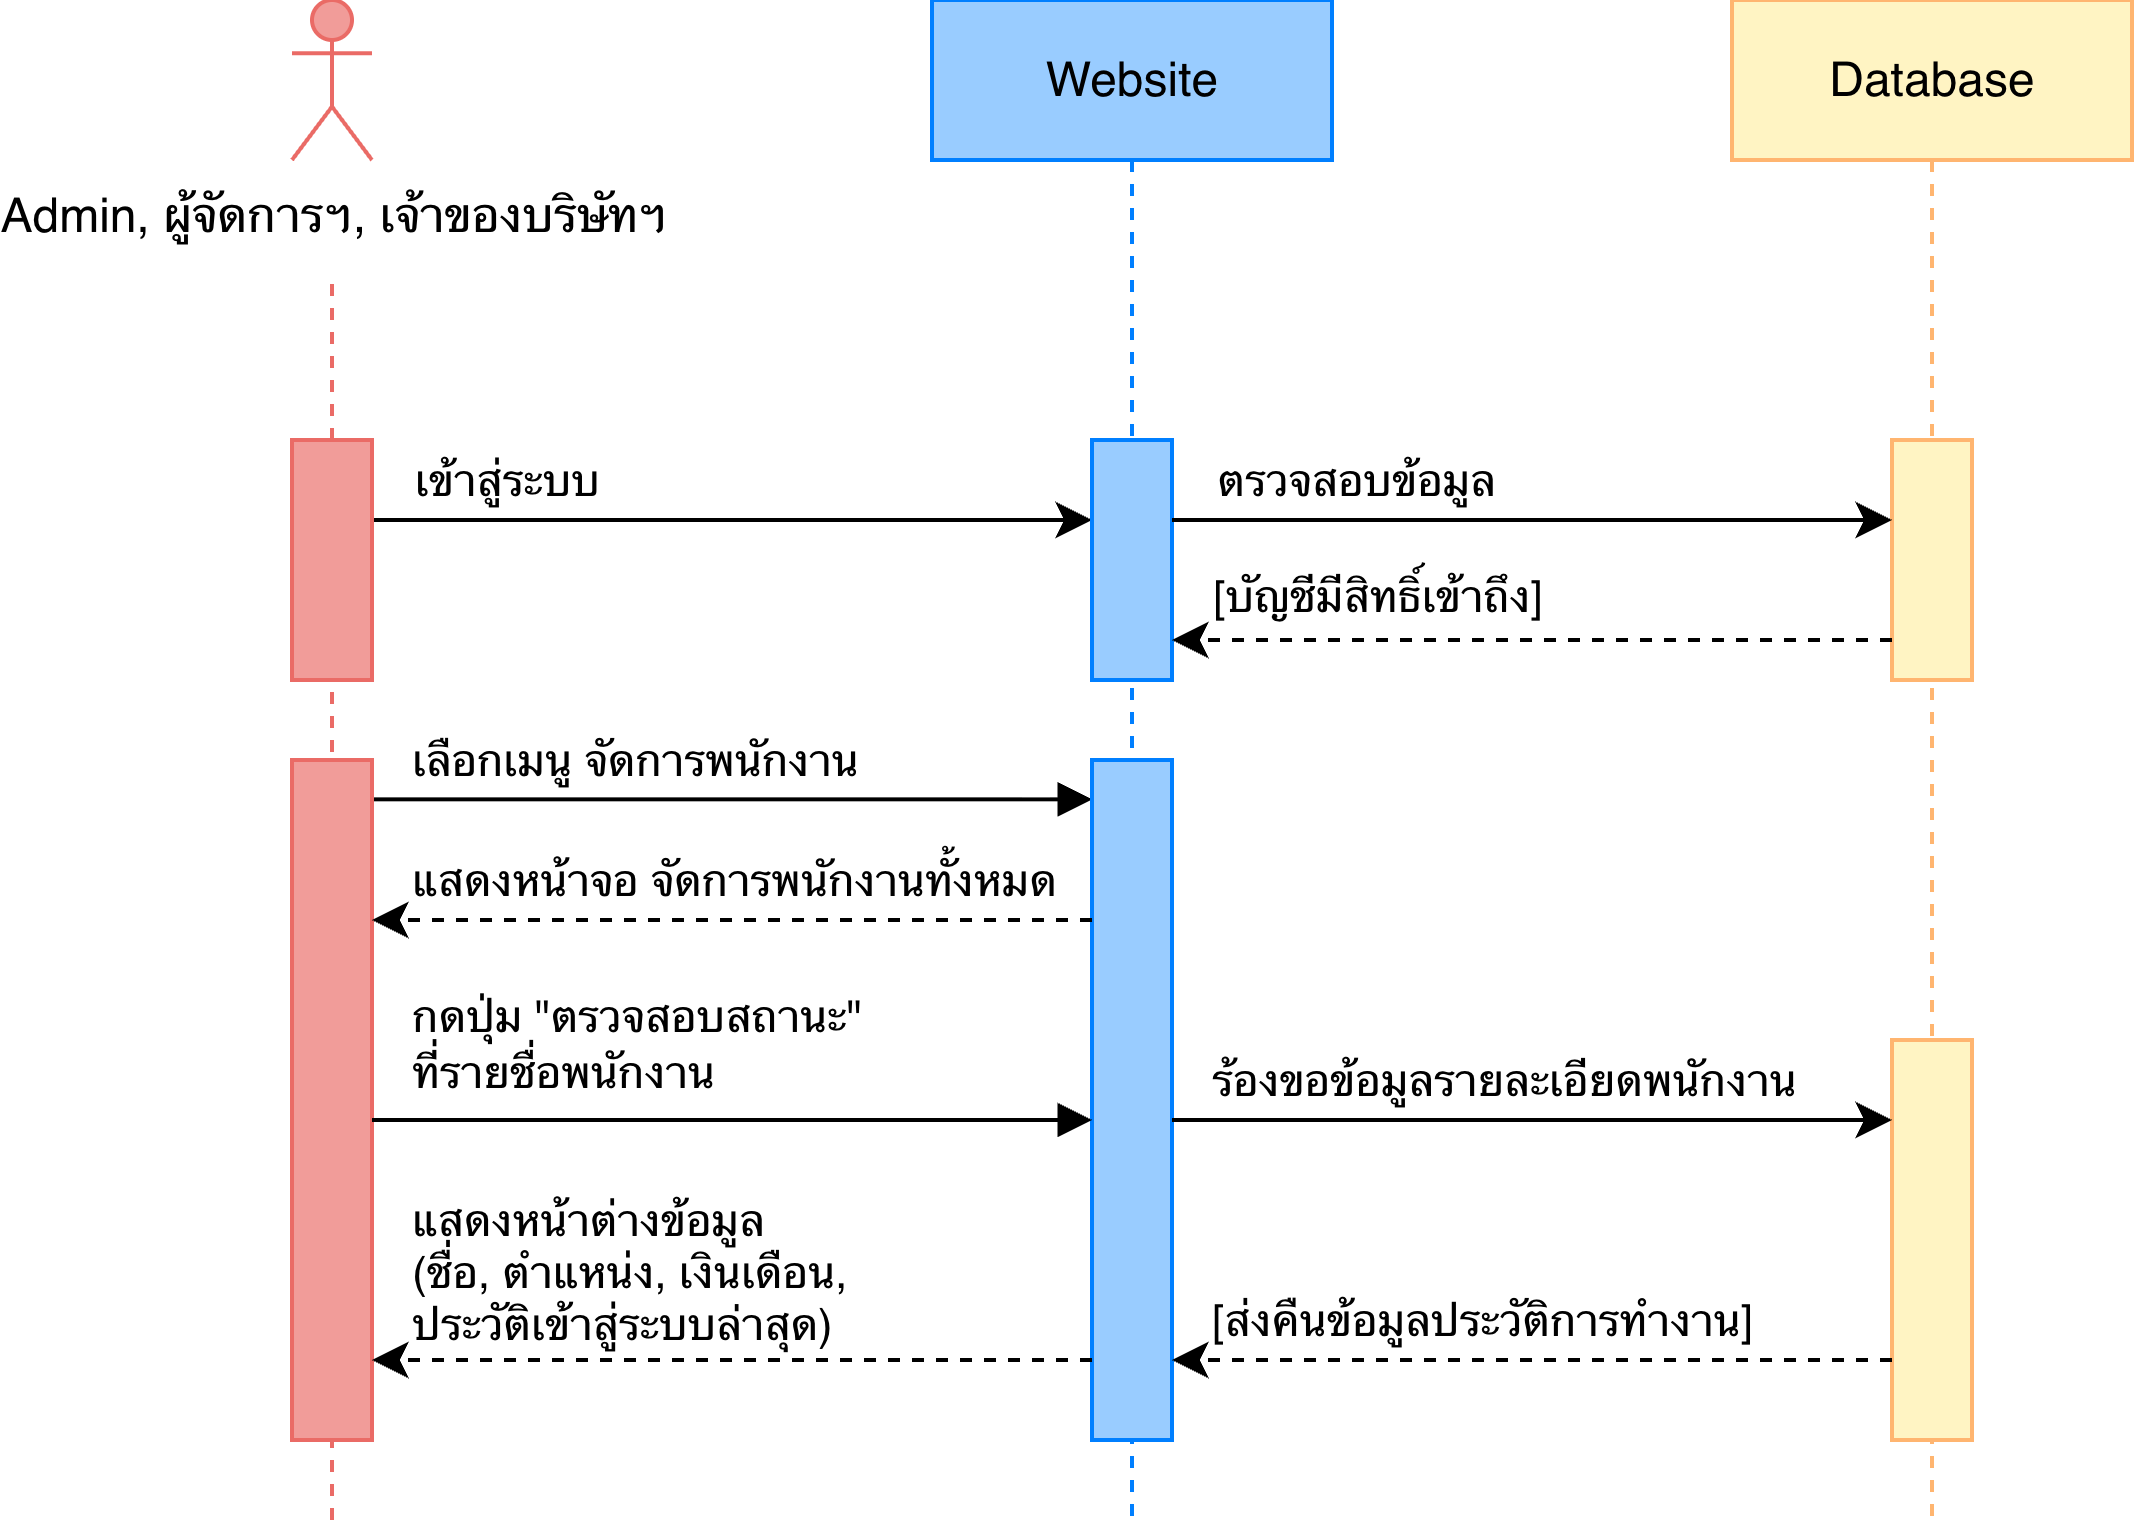

The diagram above was exported from draw.io. Its source (the exported page's mxGraphModel, read from the mxfile embedded in the PNG):
<mxGraphModel dx="-11" dy="581" grid="1" gridSize="10" guides="1" tooltips="1" connect="1" arrows="1" fold="1" page="1" pageScale="1" pageWidth="827" pageHeight="1169" math="0" shadow="0">
  <root>
    <mxCell id="0" />
    <mxCell id="1" parent="0" />
    <mxCell id="2" parent="1" style="shape=umlActor;verticalLabelPosition=bottom;verticalAlign=top;html=1;fillColor=#F19C99;strokeColor=#EA6B66;" value="Admin, ผู้จัดการฯ, เจ้าของบริษัทฯ" vertex="1">
      <mxGeometry height="40" width="20" x="950" y="40" as="geometry" />
    </mxCell>
    <mxCell id="3" parent="1" style="shape=umlLifeline;perimeter=lifelinePerimeter;whiteSpace=wrap;html=1;container=1;dropTarget=0;collapsible=0;recursiveResize=0;outlineConnect=0;portConstraint=eastwest;newEdgeStyle={&quot;curved&quot;:0,&quot;rounded&quot;:0};strokeColor=#007FFF;fillColor=#99CCFF;" value="Website" vertex="1">
      <mxGeometry height="380" width="100" x="1110" y="40" as="geometry" />
    </mxCell>
    <mxCell id="4" edge="1" parent="1" style="endArrow=none;dashed=1;html=1;rounded=0;strokeColor=#EA6B66;" value="">
      <mxGeometry height="50" relative="1" width="50" as="geometry">
        <mxPoint x="960" y="420" as="sourcePoint" />
        <mxPoint x="960" y="110" as="targetPoint" />
      </mxGeometry>
    </mxCell>
    <mxCell id="5" parent="1" style="shape=umlLifeline;perimeter=lifelinePerimeter;whiteSpace=wrap;html=1;container=1;dropTarget=0;collapsible=0;recursiveResize=0;outlineConnect=0;portConstraint=eastwest;newEdgeStyle={&quot;curved&quot;:0,&quot;rounded&quot;:0};fillColor=#FFF4C3;strokeColor=#FFB570;" value="Database" vertex="1">
      <mxGeometry height="380" width="100" x="1310" y="40" as="geometry" />
    </mxCell>
    <mxCell id="6" edge="1" parent="1" style="edgeStyle=orthogonalEdgeStyle;rounded=0;orthogonalLoop=1;jettySize=auto;html=1;entryX=0;entryY=0.5;entryDx=0;entryDy=0;">
      <mxGeometry relative="1" as="geometry">
        <mxPoint x="970" y="170" as="sourcePoint" />
        <mxPoint x="1150" y="170" as="targetPoint" />
      </mxGeometry>
    </mxCell>
    <mxCell id="7" connectable="0" parent="6" style="edgeLabel;html=1;align=right;verticalAlign=middle;resizable=0;points=[];" value="เข้าสู่ระบบ" vertex="1">
      <mxGeometry relative="1" x="-0.3586" as="geometry">
        <mxPoint y="-10" as="offset" />
      </mxGeometry>
    </mxCell>
    <mxCell id="8" parent="1" style="rounded=0;whiteSpace=wrap;html=1;fillColor=#F19C99;strokeColor=#EA6B66;" value="" vertex="1">
      <mxGeometry height="60" width="20" x="950" y="150" as="geometry" />
    </mxCell>
    <mxCell id="9" parent="1" style="rounded=0;whiteSpace=wrap;html=1;strokeColor=#007FFF;fillColor=#99CCFF;" value="" vertex="1">
      <mxGeometry height="60" width="20" x="1150" y="150" as="geometry" />
    </mxCell>
    <mxCell id="10" parent="1" style="rounded=0;whiteSpace=wrap;html=1;fillColor=#FFF4C3;strokeColor=#FFB570;" value="" vertex="1">
      <mxGeometry height="60" width="20" x="1350" y="150" as="geometry" />
    </mxCell>
    <mxCell id="11" edge="1" parent="1" style="edgeStyle=orthogonalEdgeStyle;rounded=0;orthogonalLoop=1;jettySize=auto;html=1;entryX=0;entryY=0.5;entryDx=0;entryDy=0;endArrow=block;endFill=1;">
      <mxGeometry relative="1" as="geometry">
        <mxPoint x="970" y="239.83" as="sourcePoint" />
        <mxPoint x="1150" y="239.83" as="targetPoint" />
      </mxGeometry>
    </mxCell>
    <mxCell id="12" connectable="0" parent="11" style="edgeLabel;html=1;align=left;verticalAlign=middle;resizable=0;points=[];" value="เลือกเมนู จัดการพนักงาน" vertex="1">
      <mxGeometry relative="1" x="-0.3586" as="geometry">
        <mxPoint x="-50" y="-10" as="offset" />
      </mxGeometry>
    </mxCell>
    <mxCell id="13" edge="1" parent="1" style="edgeStyle=orthogonalEdgeStyle;rounded=0;orthogonalLoop=1;jettySize=auto;html=1;entryX=0;entryY=0.5;entryDx=0;entryDy=0;">
      <mxGeometry relative="1" as="geometry">
        <mxPoint x="1170" y="170" as="sourcePoint" />
        <mxPoint x="1350" y="170" as="targetPoint" />
      </mxGeometry>
    </mxCell>
    <mxCell id="14" connectable="0" parent="13" style="edgeLabel;html=1;align=right;verticalAlign=middle;resizable=0;points=[];" value="ตรวจสอบข้อมูล" vertex="1">
      <mxGeometry relative="1" x="-0.3586" as="geometry">
        <mxPoint x="24" y="-10" as="offset" />
      </mxGeometry>
    </mxCell>
    <mxCell id="15" edge="1" parent="1" style="edgeStyle=orthogonalEdgeStyle;rounded=0;orthogonalLoop=1;jettySize=auto;html=1;entryX=1;entryY=0.5;entryDx=0;entryDy=0;dashed=1;">
      <mxGeometry relative="1" as="geometry">
        <mxPoint x="1350" y="200" as="sourcePoint" />
        <mxPoint x="1170" y="200" as="targetPoint" />
      </mxGeometry>
    </mxCell>
    <mxCell id="16" connectable="0" parent="15" style="edgeLabel;html=1;align=center;verticalAlign=middle;resizable=0;points=[];" value="[บัญชีมีสิทธิ์เข้าถึง]" vertex="1">
      <mxGeometry relative="1" x="0.3114" y="-1" as="geometry">
        <mxPoint x="-11" y="-10" as="offset" />
      </mxGeometry>
    </mxCell>
    <mxCell id="17" parent="1" style="rounded=0;whiteSpace=wrap;html=1;fillColor=#F19C99;strokeColor=#EA6B66;" value="" vertex="1">
      <mxGeometry height="170" width="20" x="950" y="230" as="geometry" />
    </mxCell>
    <mxCell id="18" parent="1" style="rounded=0;whiteSpace=wrap;html=1;strokeColor=#007FFF;fillColor=#99CCFF;" value="" vertex="1">
      <mxGeometry height="170" width="20" x="1150" y="230" as="geometry" />
    </mxCell>
    <mxCell id="19" parent="1" style="rounded=0;whiteSpace=wrap;html=1;fillColor=#FFF4C3;strokeColor=#FFB570;" value="" vertex="1">
      <mxGeometry height="100" width="20" x="1350" y="300" as="geometry" />
    </mxCell>
    <mxCell id="20" edge="1" parent="1" style="edgeStyle=orthogonalEdgeStyle;rounded=0;orthogonalLoop=1;jettySize=auto;html=1;entryX=1;entryY=0.5;entryDx=0;entryDy=0;dashed=1;">
      <mxGeometry relative="1" as="geometry">
        <mxPoint x="1150" y="270" as="sourcePoint" />
        <mxPoint x="970" y="270" as="targetPoint" />
      </mxGeometry>
    </mxCell>
    <mxCell id="21" connectable="0" parent="20" style="edgeLabel;html=1;align=left;verticalAlign=middle;resizable=0;points=[];" value="แสดงหน้าจอ จัดการพนักงานทั้งหมด" vertex="1">
      <mxGeometry relative="1" x="0.3114" y="-1" as="geometry">
        <mxPoint x="-54" y="-9" as="offset" />
      </mxGeometry>
    </mxCell>
    <mxCell id="22" edge="1" parent="1" style="edgeStyle=orthogonalEdgeStyle;rounded=0;orthogonalLoop=1;jettySize=auto;html=1;entryX=0;entryY=0.5;entryDx=0;entryDy=0;endArrow=block;endFill=1;">
      <mxGeometry relative="1" as="geometry">
        <mxPoint x="970" y="320" as="sourcePoint" />
        <mxPoint x="1150" y="320" as="targetPoint" />
      </mxGeometry>
    </mxCell>
    <mxCell id="23" connectable="0" parent="22" style="edgeLabel;html=1;align=left;verticalAlign=middle;resizable=0;points=[];" value="กดปุ่ม &quot;ตรวจสอบสถานะ&quot;&amp;nbsp;&lt;div&gt;ที่รายชื่อพนักงาน&lt;/div&gt;" vertex="1">
      <mxGeometry relative="1" x="-0.3586" as="geometry">
        <mxPoint x="-50" y="-19" as="offset" />
      </mxGeometry>
    </mxCell>
    <mxCell id="24" edge="1" parent="1" style="edgeStyle=orthogonalEdgeStyle;rounded=0;orthogonalLoop=1;jettySize=auto;html=1;entryX=0;entryY=0.5;entryDx=0;entryDy=0;">
      <mxGeometry relative="1" as="geometry">
        <mxPoint x="1170" y="320" as="sourcePoint" />
        <mxPoint x="1350" y="320" as="targetPoint" />
      </mxGeometry>
    </mxCell>
    <mxCell id="25" connectable="0" parent="24" style="edgeLabel;html=1;align=left;verticalAlign=middle;resizable=0;points=[];" value="ร้องขอข้อมูลรายละเอียดพนักงาน" vertex="1">
      <mxGeometry relative="1" x="-0.3586" as="geometry">
        <mxPoint x="-50" y="-10" as="offset" />
      </mxGeometry>
    </mxCell>
    <mxCell id="26" edge="1" parent="1" style="edgeStyle=orthogonalEdgeStyle;rounded=0;orthogonalLoop=1;jettySize=auto;html=1;entryX=1;entryY=0.5;entryDx=0;entryDy=0;dashed=1;">
      <mxGeometry relative="1" as="geometry">
        <mxPoint x="1350" y="380" as="sourcePoint" />
        <mxPoint x="1170" y="380" as="targetPoint" />
      </mxGeometry>
    </mxCell>
    <mxCell id="27" connectable="0" parent="26" style="edgeLabel;html=1;align=left;verticalAlign=middle;resizable=0;points=[];" value="[ส่งคืนข้อมูลประวัติการทำงาน]" vertex="1">
      <mxGeometry relative="1" x="0.3114" y="-1" as="geometry">
        <mxPoint x="-54" y="-9" as="offset" />
      </mxGeometry>
    </mxCell>
    <mxCell id="28" edge="1" parent="1" style="edgeStyle=orthogonalEdgeStyle;rounded=0;orthogonalLoop=1;jettySize=auto;html=1;entryX=1;entryY=0.5;entryDx=0;entryDy=0;dashed=1;">
      <mxGeometry relative="1" as="geometry">
        <mxPoint x="1150" y="380" as="sourcePoint" />
        <mxPoint x="970" y="380" as="targetPoint" />
      </mxGeometry>
    </mxCell>
    <mxCell id="29" connectable="0" parent="28" style="edgeLabel;html=1;align=left;verticalAlign=middle;resizable=0;points=[];" value="แสดงหน้าต่างข้อมูล&amp;nbsp;&lt;div&gt;&lt;span style=&quot;background-color: light-dark(#ffffff, var(--ge-dark-color, #121212)); color: light-dark(rgb(0, 0, 0), rgb(255, 255, 255));&quot;&gt;(ชื่อ, ตำแหน่ง, เงินเดือน,&amp;nbsp;&lt;/span&gt;&lt;/div&gt;&lt;div&gt;&lt;span style=&quot;background-color: light-dark(#ffffff, var(--ge-dark-color, #121212)); color: light-dark(rgb(0, 0, 0), rgb(255, 255, 255));&quot;&gt;ประวัติเข้าสู่ระบบล่าสุด)&lt;/span&gt;&lt;/div&gt;" vertex="1">
      <mxGeometry relative="1" x="0.3114" y="-1" as="geometry">
        <mxPoint x="-54" y="-21" as="offset" />
      </mxGeometry>
    </mxCell>
  </root>
</mxGraphModel>